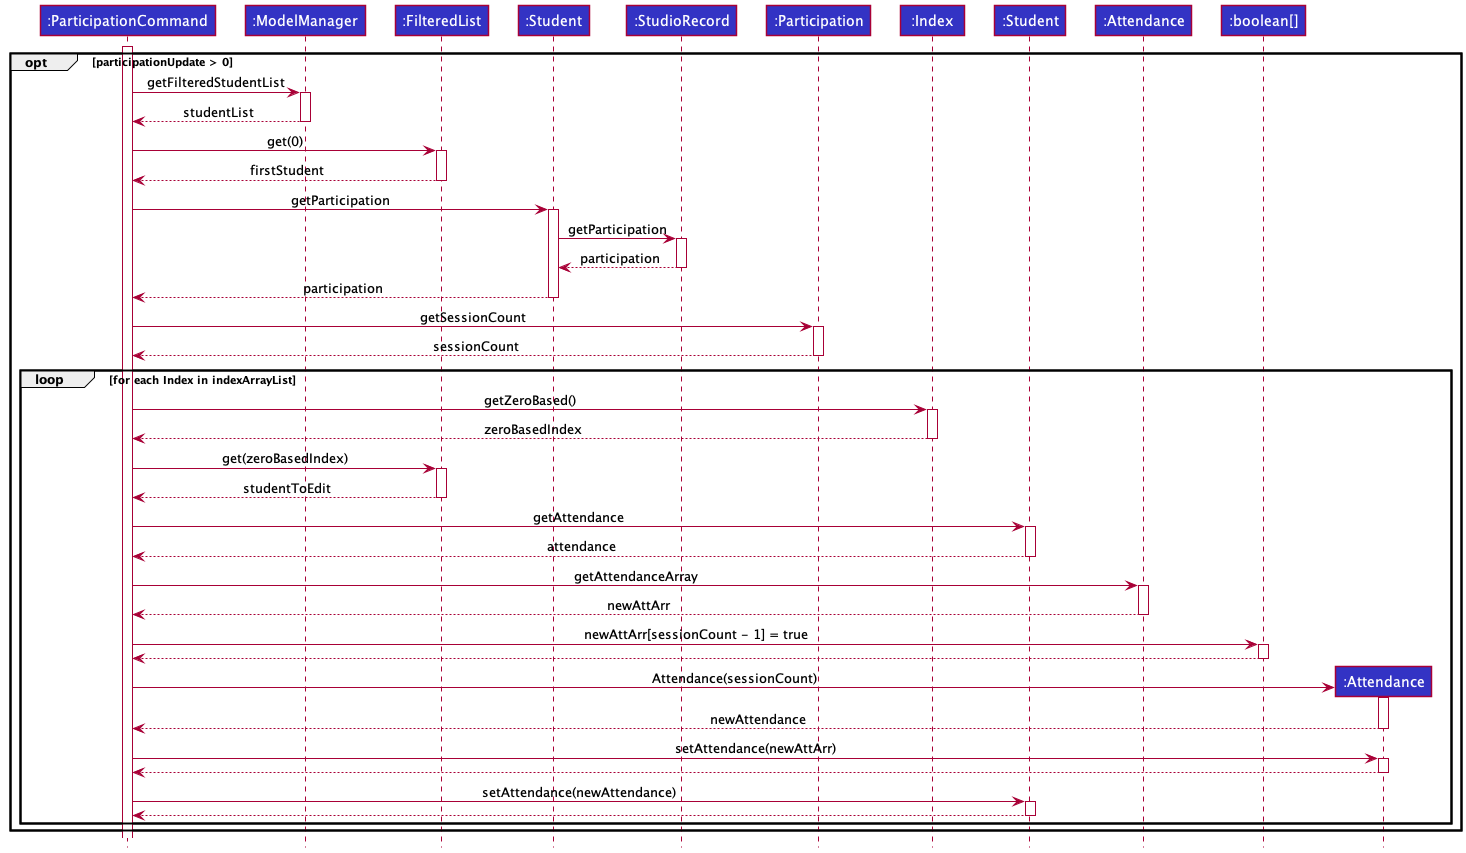

The diagram above was rendered by PlantUML. Its source (embedded in the PNG):
@startuml
!include ../../../style.puml

Participant ":ParticipationCommand" as pc LOGIC_COLOR
Participant ":ModelManager" as mm LOGIC_COLOR
Participant ":FilteredList" as fl LOGIC_COLOR
Participant ":Student" as st LOGIC_COLOR
Participant ":StudioRecord" as sr LOGIC_COLOR
Participant ":Participation" as p LOGIC_COLOR
Participant ":Index" as i LOGIC_COLOR
Participant ":Student" as ste LOGIC_COLOR
Participant ":Attendance" as att LOGIC_COLOR
Participant ":boolean[]" as bla LOGIC_COLOR
Participant ":Attendance" as natt LOGIC_COLOR

activate pc
opt  participationUpdate > 0
pc -> mm ++ : getFilteredStudentList
mm --> pc -- : studentList
pc -> fl ++ : get(0)
fl --> pc -- : firstStudent
pc -> st ++ : getParticipation
st -> sr ++ : getParticipation
sr --> st -- : participation
st --> pc -- : participation
pc -> p ++ : getSessionCount
p --> pc -- : sessionCount

loop for each Index in indexArrayList
pc -> i ++ : getZeroBased()
i --> pc -- : zeroBasedIndex

pc -> fl ++ : get(zeroBasedIndex)
fl --> pc -- : studentToEdit

pc -> ste ++ : getAttendance
ste --> pc -- : attendance

pc -> att ++ : getAttendanceArray
att --> pc -- : newAttArr

pc -> bla ++ : newAttArr[sessionCount - 1] = true
bla --> pc --

create natt
pc -> natt ++ : Attendance(sessionCount)
natt --> pc -- : newAttendance

pc -> natt ++ : setAttendance(newAttArr)
natt --> pc --

pc -> ste ++ : setAttendance(newAttendance)
ste --> pc --
end


end

@enduml